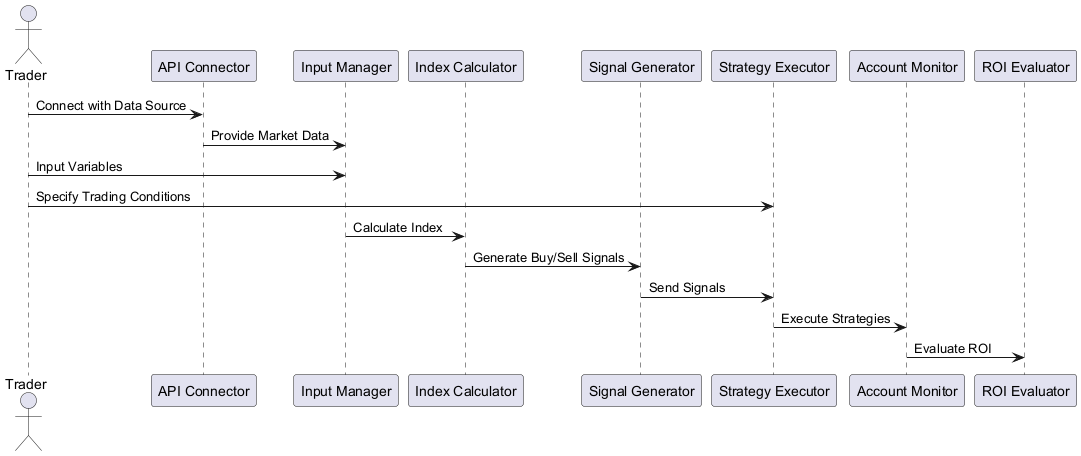

The diagram above was rendered by PlantUML. Its source (embedded in the PNG):
@startuml
actor Trader
participant "API Connector" as API
participant "Input Manager" as Input
participant "Index Calculator" as Calculator
participant "Signal Generator" as Signals
participant "Strategy Executor" as Executor
participant "Account Monitor" as Monitor
participant "ROI Evaluator" as ROI

Trader -> API : Connect with Data Source
API -> Input : Provide Market Data
Trader -> Input : Input Variables
Trader -> Executor : Specify Trading Conditions
Input -> Calculator : Calculate Index
Calculator -> Signals : Generate Buy/Sell Signals
Signals -> Executor : Send Signals
Executor -> Monitor : Execute Strategies
Monitor -> ROI : Evaluate ROI

@enduml